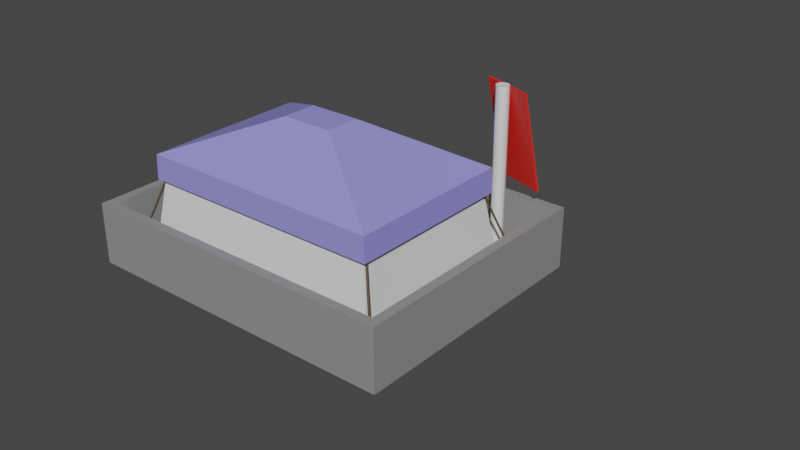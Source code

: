 # Source: barracks.blend  (saved by Blender 3.6.11; exported with 4.5.12 LTS)
import bpy
from mathutils import Matrix  # noqa: F401  (used for matrix-valued properties, if any)

bpy.ops.wm.read_factory_settings(use_empty=True)
scene = bpy.context.scene
scene.name = 'Scene'

# ---- collections
col_export = bpy.data.collections.new('Export'); scene.collection.children.link(col_export)
col_auxiliary = bpy.data.collections.new('Auxiliary'); scene.collection.children.link(col_auxiliary)

# ---- materials (node trees are filled in below, after node groups)
mat_stonewall = bpy.data.materials.new('Stonewall')
mat_wall = bpy.data.materials.new('Wall')
mat_tent_top = bpy.data.materials.new('Tent Top')
mat_door = bpy.data.materials.new('Door')
mat_string = bpy.data.materials.new('String')
mat_juma = bpy.data.materials.new('Juma')
mat_flag_pole = bpy.data.materials.new('Flag Pole')
mat_flag = bpy.data.materials.new('Flag')

# ---- node groups
ng_auto_smooth = bpy.data.node_groups.new('Auto Smooth', 'GeometryNodeTree')
_s = ng_auto_smooth.interface.new_socket(name='Geometry', in_out='OUTPUT', socket_type='NodeSocketGeometry')
_s = ng_auto_smooth.interface.new_socket(name='Geometry', in_out='INPUT', socket_type='NodeSocketGeometry')
_s = ng_auto_smooth.interface.new_socket(name='Angle', in_out='INPUT', socket_type='NodeSocketFloat')
_s.subtype = 'ANGLE'
_s.min_value = 0.0
_s.max_value = 3.142
ng_auto_smooth.is_modifier = True
_N = ng_auto_smooth.nodes; _L = ng_auto_smooth.links
n0 = _N.new('NodeGroupOutput'); n0.name = 'Group Output'; n0.location = (480, -100)
n1 = _N.new('NodeGroupInput'); n1.name = 'Group Input'; n1.location = (-420, -300)
n2 = _N.new('NodeGroupInput'); n2.name = 'Group Input.001'; n2.location = (-60, -100)
n3 = _N.new('GeometryNodeSetShadeSmooth'); n3.name = 'Set Shade Smooth'; n3.location = (120, -100)
n3.domain = 'EDGE'
n4 = _N.new('GeometryNodeSetShadeSmooth'); n4.name = 'Set Shade Smooth.001'; n4.location = (300, -100)
n5 = _N.new('GeometryNodeInputMeshEdgeAngle'); n5.name = 'Edge Angle'; n5.location = (-420, -220)
n6 = _N.new('GeometryNodeInputEdgeSmooth'); n6.name = 'Is Edge Smooth'; n6.location = (-60, -160)
n7 = _N.new('GeometryNodeInputShadeSmooth'); n7.name = 'Is Face Smooth'; n7.location = (-240, -340)
n8 = _N.new('FunctionNodeBooleanMath'); n8.name = 'Boolean Math'; n8.location = (-60, -220)
n9 = _N.new('FunctionNodeCompare'); n9.name = 'Compare'; n9.location = (-240, -180)
n9.operation = 'LESS_EQUAL'
_L.new(n5.outputs[0], n9.inputs[0])
_L.new(n4.outputs[0], n0.inputs[0])
_L.new(n1.outputs[1], n9.inputs[1])
_L.new(n9.outputs[0], n8.inputs[0])
_L.new(n7.outputs[0], n8.inputs[1])
_L.new(n2.outputs[0], n3.inputs[0])
_L.new(n6.outputs[0], n3.inputs[1])
_L.new(n3.outputs[0], n4.inputs[0])
_L.new(n8.outputs[0], n3.inputs[2])
n0.is_active_output = True

# ---- material node trees
mat_stonewall.use_nodes = True; mat_stonewall.node_tree.nodes.clear()
_N = mat_stonewall.node_tree.nodes; _L = mat_stonewall.node_tree.links
n0 = _N.new('ShaderNodeBsdfPrincipled'); n0.name = 'Principled BSDF'; n0.location = (10, 300)
n0.distribution = 'GGX'
n0.subsurface_method = 'RANDOM_WALK_SKIN'
n0.inputs[0].default_value = (0.2762, 0.2762, 0.2762, 1.0)
n0.inputs[3].default_value = 1.45
n0.inputs[27].default_value = (0.0, 0.0, 0.0, 1.0)
n0.inputs[28].default_value = 1.0
n1 = _N.new('ShaderNodeOutputMaterial'); n1.name = 'Material Output'; n1.location = (300, 300)
_L.new(n0.outputs[0], n1.inputs[0])
n1.is_active_output = True
mat_wall.use_nodes = True; mat_wall.node_tree.nodes.clear()
_N = mat_wall.node_tree.nodes; _L = mat_wall.node_tree.links
n0 = _N.new('ShaderNodeBsdfPrincipled'); n0.name = 'Principled BSDF'; n0.location = (10, 300)
n0.distribution = 'GGX'
n0.subsurface_method = 'RANDOM_WALK_SKIN'
n0.inputs[3].default_value = 1.45
n0.inputs[27].default_value = (0.0, 0.0, 0.0, 1.0)
n0.inputs[28].default_value = 1.0
n1 = _N.new('ShaderNodeOutputMaterial'); n1.name = 'Material Output'; n1.location = (300, 300)
_L.new(n0.outputs[0], n1.inputs[0])
n1.is_active_output = True
mat_tent_top.use_nodes = True; mat_tent_top.node_tree.nodes.clear()
_N = mat_tent_top.node_tree.nodes; _L = mat_tent_top.node_tree.links
n0 = _N.new('ShaderNodeBsdfPrincipled'); n0.name = 'Principled BSDF'; n0.location = (10, 300)
n0.distribution = 'GGX'
n0.subsurface_method = 'RANDOM_WALK_SKIN'
n0.inputs[0].default_value = (0.2983, 0.2787, 0.8, 1.0)
n0.inputs[3].default_value = 1.45
n0.inputs[27].default_value = (0.0, 0.0, 0.0, 1.0)
n0.inputs[28].default_value = 1.0
n1 = _N.new('ShaderNodeOutputMaterial'); n1.name = 'Material Output'; n1.location = (300, 300)
_L.new(n0.outputs[0], n1.inputs[0])
n1.is_active_output = True
mat_door.use_nodes = True; mat_door.node_tree.nodes.clear()
_N = mat_door.node_tree.nodes; _L = mat_door.node_tree.links
n0 = _N.new('ShaderNodeBsdfPrincipled'); n0.name = 'Principled BSDF'; n0.location = (10, 300)
n0.distribution = 'GGX'
n0.subsurface_method = 'RANDOM_WALK_SKIN'
n0.inputs[0].default_value = (0.8, 0.4828, 0.2311, 1.0)
n0.inputs[3].default_value = 1.45
n0.inputs[27].default_value = (0.0, 0.0, 0.0, 1.0)
n0.inputs[28].default_value = 1.0
n1 = _N.new('ShaderNodeOutputMaterial'); n1.name = 'Material Output'; n1.location = (300, 300)
_L.new(n0.outputs[0], n1.inputs[0])
n1.is_active_output = True
mat_string.use_nodes = True; mat_string.node_tree.nodes.clear()
_N = mat_string.node_tree.nodes; _L = mat_string.node_tree.links
n0 = _N.new('ShaderNodeBsdfPrincipled'); n0.name = 'Principled BSDF'; n0.location = (10, 300)
n0.distribution = 'GGX'
n0.subsurface_method = 'RANDOM_WALK_SKIN'
n0.inputs[0].default_value = (0.07752, 0.05461, 0.02131, 1.0)
n0.inputs[3].default_value = 1.45
n0.inputs[27].default_value = (0.0, 0.0, 0.0, 1.0)
n0.inputs[28].default_value = 1.0
n1 = _N.new('ShaderNodeOutputMaterial'); n1.name = 'Material Output'; n1.location = (300, 300)
_L.new(n0.outputs[0], n1.inputs[0])
n1.is_active_output = True
mat_juma.use_nodes = True; mat_juma.node_tree.nodes.clear()
_N = mat_juma.node_tree.nodes; _L = mat_juma.node_tree.links
n0 = _N.new('ShaderNodeBsdfPrincipled'); n0.name = 'Principled BSDF'; n0.location = (10, 300)
n0.distribution = 'GGX'
n0.subsurface_method = 'RANDOM_WALK_SKIN'
n0.inputs[0].default_value = (0.7938, 0.3104, 0.08576, 1.0)
n0.inputs[3].default_value = 1.45
n0.inputs[27].default_value = (0.0, 0.0, 0.0, 1.0)
n0.inputs[28].default_value = 1.0
n1 = _N.new('ShaderNodeOutputMaterial'); n1.name = 'Material Output'; n1.location = (300, 300)
_L.new(n0.outputs[0], n1.inputs[0])
n1.is_active_output = True
mat_flag_pole.use_nodes = True; mat_flag_pole.node_tree.nodes.clear()
_N = mat_flag_pole.node_tree.nodes; _L = mat_flag_pole.node_tree.links
n0 = _N.new('ShaderNodeBsdfPrincipled'); n0.name = 'Principled BSDF'; n0.location = (10, 300)
n0.distribution = 'GGX'
n0.subsurface_method = 'RANDOM_WALK_SKIN'
n0.inputs[3].default_value = 1.45
n0.inputs[27].default_value = (0.0, 0.0, 0.0, 1.0)
n0.inputs[28].default_value = 1.0
n1 = _N.new('ShaderNodeOutputMaterial'); n1.name = 'Material Output'; n1.location = (300, 300)
_L.new(n0.outputs[0], n1.inputs[0])
n1.is_active_output = True
mat_flag.use_nodes = True; mat_flag.node_tree.nodes.clear()
_N = mat_flag.node_tree.nodes; _L = mat_flag.node_tree.links
n0 = _N.new('ShaderNodeBsdfPrincipled'); n0.name = 'Principled BSDF'; n0.location = (10, 300)
n0.distribution = 'GGX'
n0.subsurface_method = 'RANDOM_WALK_SKIN'
n0.inputs[0].default_value = (0.8, 0.02349, 0.011, 1.0)
n0.inputs[3].default_value = 1.45
n0.inputs[27].default_value = (0.0, 0.0, 0.0, 1.0)
n0.inputs[28].default_value = 1.0
n1 = _N.new('ShaderNodeOutputMaterial'); n1.name = 'Material Output'; n1.location = (300, 300)
_L.new(n0.outputs[0], n1.inputs[0])
n1.is_active_output = True

# ---- world
world_world = bpy.data.worlds.new('World'); scene.world = world_world
world_world.use_nodes = True; world_world.node_tree.nodes.clear()
_N = world_world.node_tree.nodes; _L = world_world.node_tree.links
n0 = _N.new('ShaderNodeOutputWorld'); n0.name = 'World Output'; n0.location = (300, 300)
n1 = _N.new('ShaderNodeBackground'); n1.name = 'Background'; n1.location = (10, 300)
n1.inputs[0].default_value = (0.05088, 0.05088, 0.05088, 1.0)
_L.new(n1.outputs[0], n0.inputs[0])
n0.is_active_output = True
world_world.color = (0.05088, 0.05088, 0.05088)
world_world.use_sun_shadow = False
world_world.sun_shadow_jitter_overblur = 0.0

# ---- meshes
me_x = bpy.data.meshes.new('军营栅栏')
me_x.from_pydata([(1.5, 0.9, 0.0), (-1.5, 0.9, 0.0), (1.5, -1.5, 0.0), (-1.5, -1.5, 0.0), (0.5625, 0.9, 0.0), (-0.5625, 0.9, 0.0), (1.412, 0.8125, 0.0), (1.413, -1.412, 0.0), (0.5625, 0.8125, 0.0), (-0.5625, 0.8125, 0.0), (-1.413, 0.8125, 0.0), (-1.412, -1.413, 0.0), (1.5, 0.9, 0.5615), (-1.5, 0.9, 0.5615), (-1.5, -1.5, 0.5615), (1.5, -1.5, 0.5615), (0.5625, 0.9, 0.5615), (-0.5625, 0.9, 0.5615), (1.413, -1.412, 0.5615), (1.412, 0.8125, 0.5615), (0.5625, 0.8125, 0.5615), (-0.5625, 0.8125, 0.5615), (-1.412, -1.413, 0.5615), (-1.413, 0.8125, 0.5615)], [], [(2, 3, 11, 7), (5, 9, 10, 1), (11, 3, 1, 10), (13, 14, 22, 23), (15, 18, 22, 14), (18, 15, 12, 19), (12, 16, 20, 19), (10, 9, 21, 23), (5, 1, 13, 17), (9, 5, 17, 21), (7, 11, 22, 18), (1, 3, 14, 13), (11, 10, 23, 22), (17, 13, 23, 21), (6, 7, 18, 19), (0, 4, 16, 12), (8, 6, 19, 20), (2, 7, 6, 0), (4, 8, 20, 16), (2, 0, 12, 15), (2, 15, 14, 3), (0, 6, 8, 4)])
_uv = me_x.uv_layers.new(name='UVMap')
_uv.uv.foreach_set('vector', [0.0, 1.0, 1.0, 1.0, 0.9375, 0.9375, 0.0625, 0.9375, 0.6875, 0.0, 0.6875, 0.0625, 0.9375, 0.0625, 1.0, 0.0, 0.9375, 0.9375, 1.0, 1.0, 1.0, 0.0, 0.9375, 0.0625, 1.0, 0.0, 1.0, 1.0, 0.9375, 0.9375, 0.9375, 0.0625, 0.0, 1.0, 0.0625, 0.9375, 0.9375, 0.9375, 1.0, 1.0, 0.0625, 0.9375, 0.0, 1.0, 0.0, 0.0, 0.0625, 0.0625, 0.0, 0.0, 0.3125, 0.0, 0.3125, 0.0625, 0.0625, 0.0625, 0.9375, 0.0625, 0.6875, 0.0625, 0.6875, 0.0625, 0.9375, 0.0625, 0.6875, 0.0, 1.0, 0.0, 1.0, 0.0, 0.6875, 0.0, 0.6875, 0.0625, 0.6875, 0.0, 0.6875, 0.0, 0.6875, 0.0625, 0.0625, 0.9375, 0.9375, 0.9375, 0.9375, 0.9375, 0.0625, 0.9375, 1.0, 0.0, 1.0, 1.0, 1.0, 1.0, 1.0, 0.0, 0.9375, 0.9375, 0.9375, 0.0625, 0.9375, 0.0625, 0.9375, 0.9375, 0.6875, 0.0, 1.0, 0.0, 0.9375, 0.0625, 0.6875, 0.0625, 0.0625, 0.0625, 0.0625, 0.9375, 0.0625, 0.9375, 0.0625, 0.0625, 0.0, 0.0, 0.3125, 0.0, 0.3125, 0.0, 0.0, 0.0, 0.3125, 0.0625, 0.0625, 0.0625, 0.0625, 0.0625, 0.3125, 0.0625, 0.0, 1.0, 0.0625, 0.9375, 0.0625, 0.0625, 0.0, 0.0, 0.3125, 0.0, 0.3125, 0.0625, 0.3125, 0.0625, 0.3125, 0.0, 0.0, 1.0, 0.0, 0.0, 0.0, 0.0, 0.0, 1.0, 0.0, 1.0, 0.0, 1.0, 1.0, 1.0, 1.0, 1.0, 0.0, 0.0, 0.0625, 0.0625, 0.3125, 0.0625, 0.3125, 0.0])
me_x.materials.append(mat_stonewall)
me_x.update()
me_x_1 = bpy.data.meshes.new('营墙')
me_x_1.from_pydata([(1.2, -0.8424, 0.0), (1.2, 0.8424, 0.0), (1.082, 0.7198, 0.8461), (1.082, -0.7198, 0.8461), (0.0, -0.8424, 0.0), (0.0, -0.7198, 0.8461), (0.351, 0.7198, 0.8461), (0.3894, 0.8424, 0.0), (0.0, -0.8424, 0.0)], [], [(1, 2, 3, 0), (7, 6, 2, 1), (0, 3, 5, 4)])
_uv = me_x_1.uv_layers.new(name='UVMap')
_uv.uv.foreach_set('vector', [0.375, 0.5, 0.5865, 0.5, 0.5865, 0.75, 0.375, 0.75, 0.375, 0.4156, 0.5865, 0.4156, 0.5865, 0.5, 0.375, 0.5, 0.375, 0.75, 0.5865, 0.75, 0.5865, 0.875, 0.375, 0.875])
me_x_1.materials.append(mat_wall)
me_x_1.update()
me_x_2 = bpy.data.meshes.new('营顶')
me_x_2.from_pydata([(-1.128, -0.7685, 1.0), (-1.128, 0.7685, 1.0), (1.128, -0.7685, 1.0), (1.128, 0.7685, 1.0), (-0.2332, -0.1589, 1.373), (-0.2332, 0.1589, 1.373), (0.2332, 0.1589, 1.373), (0.2332, -0.1589, 1.373), (-1.135, -0.7736, 0.7777), (-1.135, 0.7736, 0.7777), (1.135, -0.7736, 0.7777), (1.135, 0.7736, 0.7777)], [], [(0, 2, 7, 4), (6, 5, 4, 7), (3, 1, 5, 6), (2, 3, 6, 7), (1, 0, 4, 5), (2, 0, 8, 10), (1, 3, 11, 9), (3, 2, 10, 11), (0, 1, 9, 8)])
_uv = me_x_2.uv_layers.new(name='UVMap')
_uv.uv.foreach_set('vector', [0.625, 1.0, 0.625, 0.75, 0.625, 0.75, 0.625, 1.0, 0.625, 0.5, 0.875, 0.5, 0.875, 0.75, 0.625, 0.75, 0.625, 0.5, 0.625, 0.25, 0.625, 0.25, 0.625, 0.5, 0.625, 0.75, 0.625, 0.5, 0.625, 0.5, 0.625, 0.75, 0.625, 0.25, 0.625, 0.0, 0.625, 0.0, 0.625, 0.25, 0.625, 0.75, 0.625, 1.0, 0.625, 1.0, 0.625, 0.75, 0.625, 0.25, 0.625, 0.5, 0.625, 0.5, 0.625, 0.25, 0.625, 0.5, 0.625, 0.75, 0.625, 0.75, 0.625, 0.5, 0.625, 0.0, 0.625, 0.25, 0.625, 0.25, 0.625, 0.0])
me_x_2.materials.append(mat_tent_top)
me_x_2.update()
me_x_3 = bpy.data.meshes.new('营帐')
me_x_3.from_pydata([(0.351, 0.7198, 0.8461), (0.3894, 0.8424, 0.0), (-0.351, 0.7198, 0.8461), (-0.3894, 0.8424, 0.0)], [], [(1, 3, 2, 0)])
_uv = me_x_3.uv_layers.new(name='UVMap')
_uv.uv.foreach_set('vector', [0.375, 0.4156, 0.375, 0.4156, 0.5865, 0.4156, 0.5865, 0.4156])
me_x_3.materials.append(mat_door)
me_x_3.update()
me_x_4 = bpy.data.meshes.new('拒马')
me_x_4.from_pydata([(-0.3303, -0.09173, 0.0), (-0.2966, -0.02248, 0.237), (-0.3303, 0.09173, 0.0), (-0.2966, 0.02248, 0.237), (0.3303, -0.09173, 0.0), (0.2966, -0.02248, 0.237), (0.3303, 0.09173, 0.0), (0.2966, 0.02248, 0.237)], [], [(0, 1, 3, 2), (2, 3, 7, 6), (6, 7, 5, 4), (4, 5, 1, 0), (2, 6, 4, 0), (7, 3, 1, 5)])
_uv = me_x_4.uv_layers.new(name='UVMap')
_uv.uv.foreach_set('vector', [0.375, 0.0, 0.625, 0.0, 0.625, 0.25, 0.375, 0.25, 0.375, 0.25, 0.625, 0.25, 0.625, 0.5, 0.375, 0.5, 0.375, 0.5, 0.625, 0.5, 0.625, 0.75, 0.375, 0.75, 0.375, 0.75, 0.625, 0.75, 0.625, 1.0, 0.375, 1.0, 0.125, 0.5, 0.375, 0.5, 0.375, 0.75, 0.125, 0.75, 0.625, 0.5, 0.875, 0.5, 0.875, 0.75, 0.625, 0.75])
me_x_4.materials.append(mat_juma)
me_x_4.update()
me_x_5 = bpy.data.meshes.new('军营旗杆')
me_x_5.from_pydata([(0.0, 0.06, -0.8), (0.0, 0.06, 0.8), (0.04243, 0.04243, -0.8), (0.04243, 0.04243, 0.8), (0.06, 0.0, -0.8), (0.06, 0.0, 0.8), (0.04243, -0.04243, -0.8), (0.04243, -0.04243, 0.8), (0.0, -0.06, -0.8), (0.0, -0.06, 0.8), (-0.04243, -0.04243, -0.8), (-0.04243, -0.04243, 0.8), (-0.06, 0.0, -0.8), (-0.06, 0.0, 0.8), (-0.04243, 0.04243, -0.8), (-0.04243, 0.04243, 0.8)], [], [(0, 1, 3, 2), (2, 3, 5, 4), (4, 5, 7, 6), (6, 7, 9, 8), (8, 9, 11, 10), (10, 11, 13, 12), (3, 1, 15, 13, 11, 9, 7, 5), (12, 13, 15, 14), (14, 15, 1, 0), (0, 2, 4, 6, 8, 10, 12, 14)])
me_x_5.polygons.foreach_set('use_smooth', [True] * 10)
_uv = me_x_5.uv_layers.new(name='UVMap')
_uv.uv.foreach_set('vector', [1.0, 0.5, 1.0, 1.0, 0.875, 1.0, 0.875, 0.5, 0.875, 0.5, 0.875, 1.0, 0.75, 1.0, 0.75, 0.5, 0.75, 0.5, 0.75, 1.0, 0.625, 1.0, 0.625, 0.5, 0.625, 0.5, 0.625, 1.0, 0.5, 1.0, 0.5, 0.5, 0.5, 0.5, 0.5, 1.0, 0.375, 1.0, 0.375, 0.5, 0.375, 0.5, 0.375, 1.0, 0.25, 1.0, 0.25, 0.5, 0.4197, 0.4197, 0.25, 0.49, 0.08029, 0.4197, 0.01, 0.25, 0.08029, 0.08029, 0.25, 0.01, 0.4197, 0.08029, 0.49, 0.25, 0.25, 0.5, 0.25, 1.0, 0.125, 1.0, 0.125, 0.5, 0.125, 0.5, 0.125, 1.0, 0.0, 1.0, 0.0, 0.5, 0.75, 0.49, 0.9197, 0.4197, 0.99, 0.25, 0.9197, 0.08029, 0.75, 0.01, 0.5803, 0.08029, 0.51, 0.25, 0.5803, 0.4197])
me_x_5.materials.append(mat_flag_pole)
me_x_5.update()
me_x_6 = bpy.data.meshes.new('军旗')
me_x_6.from_pydata([(-0.2451, 0.0, 0.0), (0.2451, 0.0, 0.0), (-0.2451, 0.1783, -0.8826), (0.2451, 0.1783, -0.8826)], [], [(0, 1, 3, 2)])
me_x_6.polygons.foreach_set('use_smooth', [True] * 1)
_uv = me_x_6.uv_layers.new(name='UVMap')
_uv.uv.foreach_set('vector', [0.0, 0.0, 1.0, 0.0, 1.0, 1.0, 0.0, 1.0])
me_x_6.materials.append(mat_flag)
me_x_6.update()

# ---- curves / text
cu_x = bpy.data.curves.new('营帐绳', 'CURVE')
cu_x.dimensions = '3D'
_sp = cu_x.splines.new('BEZIER'); _sp.bezier_points.add(1)
_sp.bezier_points.foreach_set('co', [1.093, 0.705, 0.8, 1.392, 0.9913, -0.02336])
_sp.bezier_points.foreach_set('handle_left', [1.071, 0.6817, 0.8816, 1.344, 0.9446, 0.02546])
_sp.bezier_points.foreach_set('handle_right', [1.115, 0.7283, 0.7184, 1.44, 1.038, -0.07218])
for _p, _l, _r in zip(_sp.bezier_points, ['ALIGNED', 'ALIGNED'], ['ALIGNED', 'ALIGNED']): _p.handle_left_type = _l; _p.handle_right_type = _r
_sp.order_u = 0
_sp.order_v = 0
_sp.resolution_u = 5
cu_x.materials.append(mat_string)
cu_x.use_path = True
cu_x.bevel_resolution = 1
cu_x.bevel_depth = 0.01
cu_x.resolution_u = 5
cu_x.fill_mode = 'FULL'
cu_x.use_fill_caps = True

# ---- objects
ob_x = bpy.data.objects.new('军营栅栏', me_x)
ob_x_1 = bpy.data.objects.new('营墙', me_x_1)
ob_x_2 = bpy.data.objects.new('营顶', me_x_2)
ob_x_3 = bpy.data.objects.new('军营建筑', None)
ob_x_4 = bpy.data.objects.new('营帐', me_x_3)
ob_x_5 = bpy.data.objects.new('营帐绳', cu_x)
ob_x_6 = bpy.data.objects.new('拒马 (左)', me_x_4)
ob_x_7 = bpy.data.objects.new('拒马 (右)', me_x_4)
ob_x_8 = bpy.data.objects.new('军营旗杆', me_x_5)
ob_x_9 = bpy.data.objects.new('军旗', me_x_6)
ob_x_10 = bpy.data.objects.new('军旗锚点', None)

# ---- transforms, parenting, visibility, modifiers, constraints
ob_x.location = (0.0, 0.0, 0.0)
ob_x_1.parent = ob_x_3
ob_x_1.matrix_parent_inverse = Matrix(((1.0, -0.0, -0.0, -0.0), (-0.0, 1.0, 0.0, 0.4), (-0.0, -0.0, 1.0, -0.0), (-0.0, 0.0, -0.0, 1.0)))
ob_x_1.location = (0.0, -0.4, 0.0)
_m = ob_x_1.modifiers.new('Mirror', 'MIRROR')
_m = ob_x_1.modifiers.new('Solidify', 'SOLIDIFY')
_m.thickness = 0.04
ob_x_2.parent = ob_x_3
ob_x_2.matrix_parent_inverse = Matrix(((1.0, -0.0, -0.0, -0.0), (-0.0, 1.0, 0.0, 0.4), (-0.0, -0.0, 1.0, -0.0), (-0.0, 0.0, -0.0, 1.0)))
ob_x_2.location = (0.0, -0.4, 0.0)
ob_x_3.location = (0.0, -0.4, 0.0)
ob_x_4.parent = ob_x_3
ob_x_4.matrix_parent_inverse = Matrix(((1.0, -0.0, -0.0, -0.0), (-0.0, 1.0, 0.0, 0.4), (-0.0, -0.0, 1.0, -0.0), (-0.0, 0.0, -0.0, 1.0)))
ob_x_4.location = (0.0, -0.42, 0.0)
ob_x_5.parent = ob_x_3
ob_x_5.matrix_parent_inverse = Matrix(((1.0, -0.0, -0.0, -0.0), (-0.0, 1.0, 0.0, 0.4), (-0.0, -0.0, 1.0, -0.0), (-0.0, 0.0, -0.0, 1.0)))
ob_x_5.location = (0.0, -0.4, 0.0)
_m = ob_x_5.modifiers.new('Mirror', 'MIRROR')
_m.use_axis = (True, True, False)
ob_x_6.location = (-0.4618, 1.072, 0.0)
ob_x_6.rotation_euler = (0.0, -0.0, 0.1829)
ob_x_7.location = (0.5849, 1.029, 0.0)
ob_x_7.rotation_euler = (0.0, -0.0, -0.07931)
ob_x_8.parent = ob_x_10
ob_x_8.matrix_parent_inverse = Matrix(((1.0, -0.0, 0.0, -1.046), (-0.0, 1.0, -0.0, -0.6702), (0.0, -0.0, 1.0, -0.0), (-0.0, 0.0, -0.0, 1.0)))
ob_x_8.location = (1.043, 0.6166, 0.8)
_m = ob_x_8.modifiers.new('Auto Smooth', 'NODES')
_m.node_group = ng_auto_smooth
_gi = [s.identifier for s in ng_auto_smooth.interface.items_tree if s.item_type == 'SOCKET' and s.in_out == 'INPUT']
_m[_gi[1]] = 1.047  # Angle
ob_x_9.parent = ob_x_10
ob_x_9.matrix_parent_inverse = Matrix(((1.0, -0.0, 0.0, -1.046), (-0.0, 1.0, -0.0, -0.6702), (0.0, -0.0, 1.0, -0.0), (-0.0, 0.0, -0.0, 1.0)))
ob_x_9.location = (1.046, 0.6675, 1.593)
_m = ob_x_9.modifiers.new('Subdivision', 'SUBSURF')
_m.subdivision_type = 'SIMPLE'
_m.levels = 2
_m = ob_x_9.modifiers.new('Wave', 'WAVE')
_m.use_normal = True
_m.height = 0.08511
_m.width = 0.1064
_m.narrowness = 3.255
_m = ob_x_9.modifiers.new('Solidify', 'SOLIDIFY')
_m.thickness = 0.02
_m = ob_x_9.modifiers.new('Auto Smooth', 'NODES')
_m.node_group = ng_auto_smooth
_gi = [s.identifier for s in ng_auto_smooth.interface.items_tree if s.item_type == 'SOCKET' and s.in_out == 'INPUT']
_m[_gi[1]] = 1.047  # Angle
ob_x_10.location = (1.046, 0.6702, 0.0)
ob_x_10.rotation_euler = (0.0, -0.0, -0.3323)

# ---- collection membership
col_export.objects.link(ob_x)
col_export.objects.link(ob_x_1)
col_export.objects.link(ob_x_2)
col_export.objects.link(ob_x_3)
col_export.objects.link(ob_x_4)
col_export.objects.link(ob_x_5)
col_export.objects.link(ob_x_6)
col_export.objects.link(ob_x_7)
col_export.objects.link(ob_x_8)
col_export.objects.link(ob_x_9)
col_export.objects.link(ob_x_10)

# ---- scene / render settings (as saved in the file)
scene.frame_start = 1; scene.frame_end = 250; scene.frame_set(0)
scene.render.engine = 'CYCLES'
scene.cycles.sampling_pattern = 'TABULATED_SOBOL'
scene.cycles.bake_type = 'DIFFUSE'
scene.view_settings.view_transform = 'Filmic'
bpy.context.view_layer.update()

# ---- added for rendering (the .blend has no active camera and no usable light): camera, sun
cam_auto = bpy.data.cameras.new('AutoCamera')
cam_auto.lens = 50.0
cam_auto.sensor_width = 36.0
cam_auto.clip_end = 1000.0
ob_auto_camera = bpy.data.objects.new('AutoCamera', cam_auto)
scene.collection.objects.link(ob_auto_camera)
ob_auto_camera.location = (5.73482, -6.30093, 4.61936)
ob_auto_camera.rotation_euler = (1.09748, -7.21219e-08, 0.694738)
scene.camera = ob_auto_camera
light_auto_sun = bpy.data.lights.new('AutoSun', 'SUN')
light_auto_sun.energy = 3.0
light_auto_sun.angle = 0.0523599
ob_auto_sun = bpy.data.objects.new('AutoSun', light_auto_sun)
scene.collection.objects.link(ob_auto_sun)
ob_auto_sun.rotation_euler = (0.872665, 0.174533, 0.523599)
bpy.context.view_layer.update()
